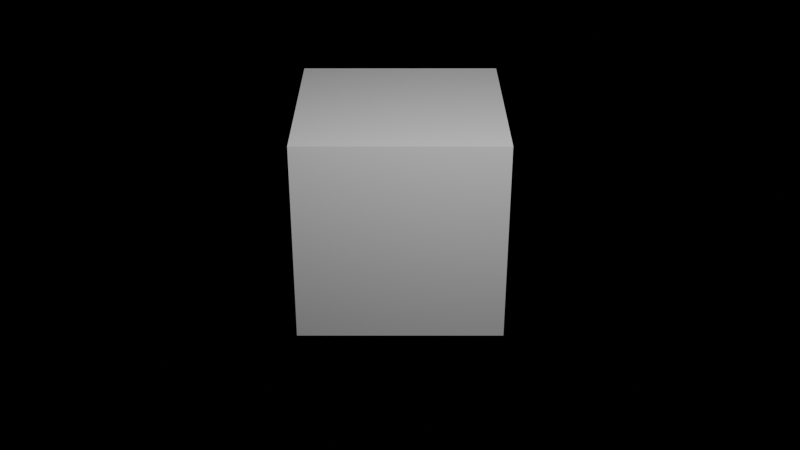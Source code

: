 # Source: default.blend  (saved by Blender 4.0.36; exported with 4.5.12 LTS)
import bpy
from mathutils import Matrix  # noqa: F401  (used for matrix-valued properties, if any)

bpy.ops.wm.read_factory_settings(use_empty=True)
scene = bpy.context.scene
scene.name = 'Scene'

# ---- collections
col_collection = bpy.data.collections.new('Collection'); scene.collection.children.link(col_collection)

# ---- materials (node trees are filled in below, after node groups)
mat_material = bpy.data.materials.new('Material')
mat_material.alpha_threshold = 0.0
mat_material.roughness = 0.5
mat_material.line_color = (0.0, 0.0, 0.0, 1.0)

# ---- material node trees
mat_material.use_nodes = True; mat_material.node_tree.nodes.clear()
_N = mat_material.node_tree.nodes; _L = mat_material.node_tree.links
n0 = _N.new('ShaderNodeOutputMaterial'); n0.name = 'Material Output'; n0.location = (300, 300)
n1 = _N.new('ShaderNodeBsdfPrincipled'); n1.name = 'Principled BSDF'; n1.location = (10, 300)
n1.inputs[3].default_value = 1.45
_L.new(n1.outputs[0], n0.inputs[0])
n0.is_active_output = True

# ---- world
world_world = bpy.data.worlds.new('World'); scene.world = world_world
world_world.use_nodes = True; world_world.node_tree.nodes.clear()
_N = world_world.node_tree.nodes; _L = world_world.node_tree.links
n0 = _N.new('ShaderNodeOutputWorld'); n0.name = 'World Output'; n0.location = (300, 300)
n1 = _N.new('ShaderNodeBackground'); n1.name = 'Background'; n1.location = (10, 300)
n1.inputs[0].default_value = (0.0, 0.0, 0.0, 1.0)
_L.new(n1.outputs[0], n0.inputs[0])
n0.is_active_output = True
world_world.color = (0.05088, 0.05088, 0.05088)
world_world.use_sun_shadow = False
world_world.sun_shadow_jitter_overblur = 0.0

# ---- cameras
cam_camera = bpy.data.cameras.new('Camera')
cam_camera.clip_end = 100.0
cam_camera.ortho_scale = 7.314

# ---- lights
light_light = bpy.data.lights.new('Light', 'POINT')
light_light.transmission_factor = 0.0
light_light.use_soft_falloff = False
light_light.energy = 1000.0
light_light.shadow_soft_size = 0.5
light_light.shadow_maximum_resolution = 0.006
light_light.use_absolute_resolution = True

# ---- meshes
me_cube = bpy.data.meshes.new('Cube')
me_cube.from_pydata([(1.0, 1.0, 1.0), (1.0, 1.0, -1.0), (1.0, -1.0, 1.0), (1.0, -1.0, -1.0), (-1.0, 1.0, 1.0), (-1.0, 1.0, -1.0), (-1.0, -1.0, 1.0), (-1.0, -1.0, -1.0)], [], [(0, 4, 6, 2), (3, 2, 6, 7), (7, 6, 4, 5), (5, 1, 3, 7), (1, 0, 2, 3), (5, 4, 0, 1)])
_uv = me_cube.uv_layers.new(name='UVMap')
_uv.uv.foreach_set('vector', [0.625, 0.5, 0.875, 0.5, 0.875, 0.75, 0.625, 0.75, 0.375, 0.75, 0.625, 0.75, 0.625, 1.0, 0.375, 1.0, 0.375, 0.0, 0.625, 0.0, 0.625, 0.25, 0.375, 0.25, 0.125, 0.5, 0.375, 0.5, 0.375, 0.75, 0.125, 0.75, 0.375, 0.5, 0.625, 0.5, 0.625, 0.75, 0.375, 0.75, 0.375, 0.25, 0.625, 0.25, 0.625, 0.5, 0.375, 0.5])
me_cube.materials.append(mat_material)
me_cube.use_mirror_vertex_groups = False
me_cube.update()

# ---- objects
ob_cube = bpy.data.objects.new('Cube', me_cube)
ob_light = bpy.data.objects.new('Light', light_light)
ob_camera = bpy.data.objects.new('Camera', cam_camera)

# ---- transforms, parenting, visibility, modifiers, constraints
ob_cube.location = (0.0, 0.0, 0.0)
ob_cube.lock_rotations_4d = False
ob_cube.empty_display_type = 'ARROWS'
ob_cube.lineart.crease_threshold = 0.0
ob_light.location = (4.0, 1.0, 5.0)
ob_light.lock_rotations_4d = False
ob_light.empty_display_type = 'ARROWS'
ob_light.color = (0.0, 0.0, 0.0, 0.0)
ob_light.lineart.crease_threshold = 0.0
ob_camera.location = (10.0, 0.0, 5.0)
ob_camera.rotation_euler = (1.082, 0.0, 1.571)
ob_camera.lock_rotations_4d = False
ob_camera.empty_display_type = 'ARROWS'
ob_camera.color = (0.0, 0.0, 0.0, 0.0)
ob_camera.display_type = 'WIRE'
ob_camera.lineart.crease_threshold = 0.0

# ---- collection membership
col_collection.objects.link(ob_cube)
col_collection.objects.link(ob_light)
col_collection.objects.link(ob_camera)

# ---- scene / render settings (as saved in the file)
scene.camera = ob_camera
scene.frame_start = 1; scene.frame_end = 250; scene.frame_set(90)
scene.render.engine = 'CYCLES'
scene.render.fps = 30
scene.cycles.samples = 4000
scene.cycles.sampling_pattern = 'TABULATED_SOBOL'
bpy.context.view_layer.update()

